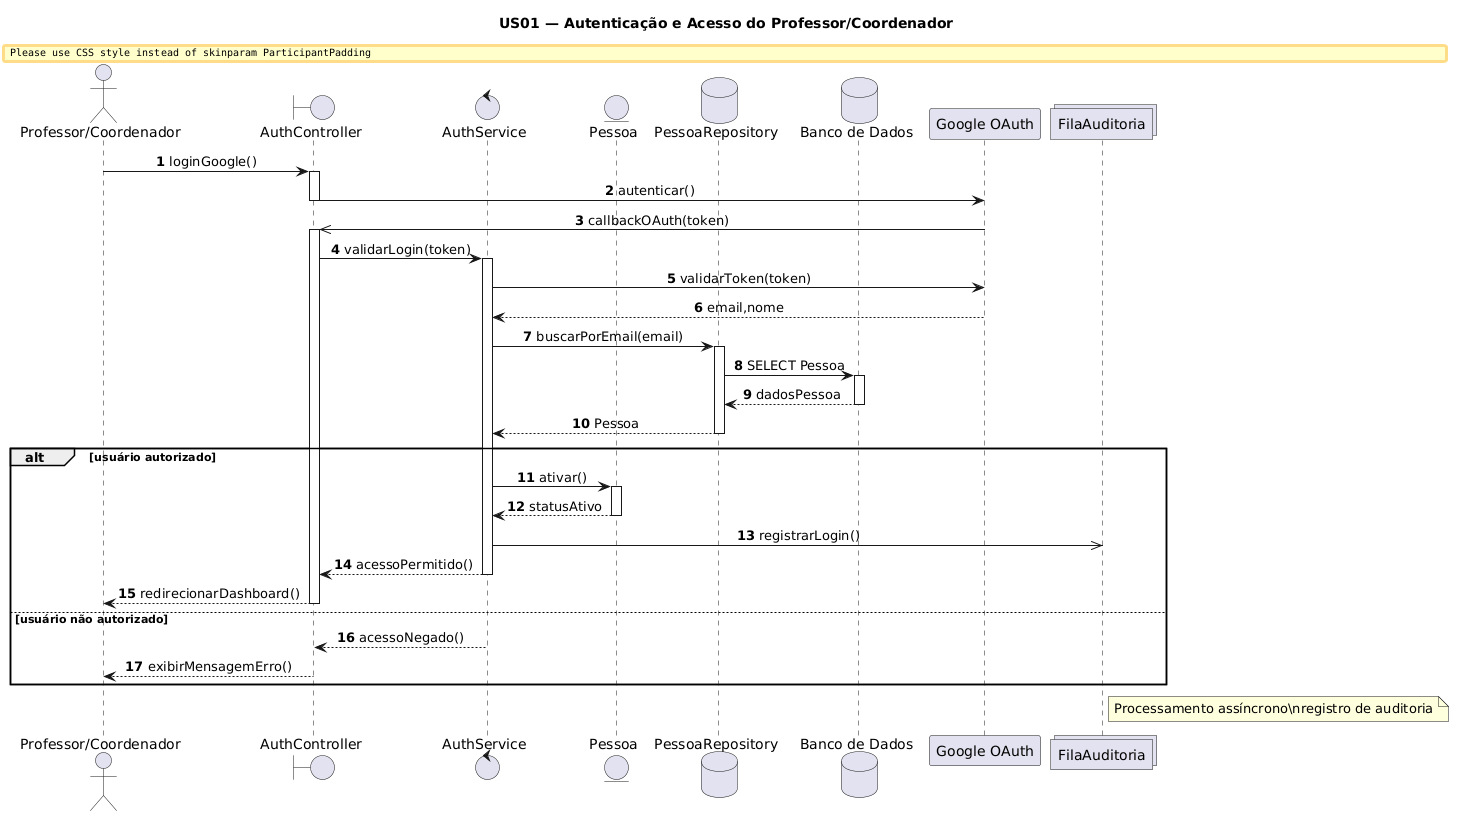

The diagram above was rendered by PlantUML. Its source (embedded in the PNG):
@startuml
title US01 — Autenticação e Acesso do Professor/Coordenador

autonumber
skinparam sequenceMessageAlign center
skinparam responseMessageBelowArrow true
skinparam ParticipantPadding 25
skinparam BoxPadding 10

actor "Professor/Coordenador" as Usuario

boundary "AuthController" as Controller
control "AuthService" as Service
entity "Pessoa" as Pessoa
database "PessoaRepository" as Repository
database "Banco de Dados" as Banco
participant "Google OAuth" as Google
collections "FilaAuditoria" as Queue

Usuario -> Controller: loginGoogle()
activate Controller

Controller -> Google: autenticar()
deactivate Controller

Google ->> Controller: callbackOAuth(token)
activate Controller

Controller -> Service: validarLogin(token)
activate Service

Service -> Google: validarToken(token)
Google --> Service: email,nome

Service -> Repository: buscarPorEmail(email)
activate Repository

Repository -> Banco: SELECT Pessoa
activate Banco
Banco --> Repository: dadosPessoa
deactivate Banco

Repository --> Service: Pessoa
deactivate Repository

alt usuário autorizado

    Service -> Pessoa: ativar()
    activate Pessoa
    Pessoa --> Service: statusAtivo
    deactivate Pessoa

    Service ->> Queue: registrarLogin()
    
    Service --> Controller: acessoPermitido()
    deactivate Service

    Controller --> Usuario: redirecionarDashboard()
    deactivate Controller

else usuário não autorizado

    Service --> Controller: acessoNegado()
    deactivate Service

    Controller --> Usuario: exibirMensagemErro()
    deactivate Controller

end

note right of Queue
Processamento assíncrono\nregistro de auditoria
end note
@enduml